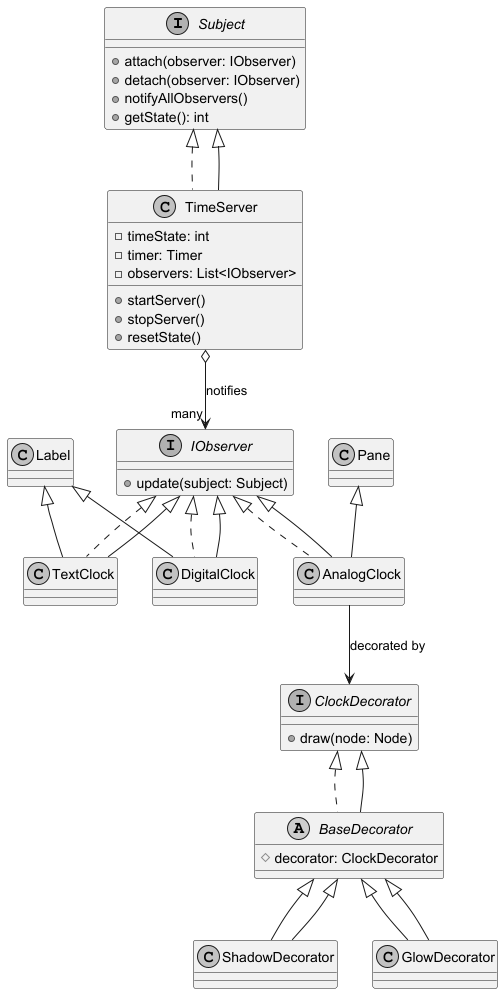

The diagram above was rendered by PlantUML. Its source (embedded in the PNG):
@startuml
skinparam monochrome true

interface Subject {
    +attach(observer: IObserver)
    +detach(observer: IObserver)
    +notifyAllObservers()
    +getState(): int
}

interface IObserver {
    +update(subject: Subject)
}

class TimeServer implements Subject {
    -timeState: int
    -timer: Timer
    -observers: List<IObserver>
    +startServer()
    +stopServer()
    +resetState()
}

class TextClock extends Label implements IObserver
class DigitalClock extends Label implements IObserver
class AnalogClock extends Pane implements IObserver

interface ClockDecorator {
    +draw(node: Node)
}

abstract class BaseDecorator implements ClockDecorator {
    #decorator: ClockDecorator
}

class ShadowDecorator extends BaseDecorator
class GlowDecorator extends BaseDecorator

Subject <|-- TimeServer
IObserver <|-- TextClock
IObserver <|-- DigitalClock
IObserver <|-- AnalogClock

ClockDecorator <|-- BaseDecorator
BaseDecorator <|-- ShadowDecorator
BaseDecorator <|-- GlowDecorator

TimeServer o--> "many" IObserver : notifies
AnalogClock --> ClockDecorator : decorated by
@enduml